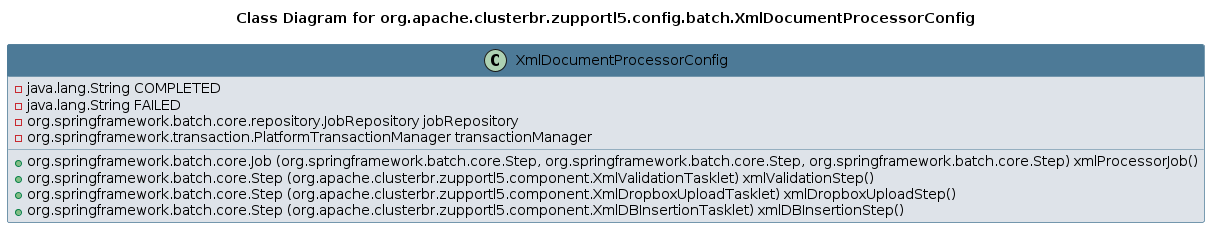

The diagram above was rendered by PlantUML. Its source (embedded in the PNG):
@startuml 
skinparam class { 
 BackgroundColor #DEE3E9 
 ArrowColor #4D7A97 
 BorderColor #4D7A97 
}
left to right direction 
title Class Diagram for org.apache.clusterbr.zupportl5.config.batch.XmlDocumentProcessorConfig
skinparam titleBackgroundColor White
skinparam classHeaderBackgroundColor #4D7A97 
skinparam stereotypeCBackgroundColor #F8981D 

class XmlDocumentProcessorConfig {
 - java.lang.String COMPLETED
 - java.lang.String FAILED
 - org.springframework.batch.core.repository.JobRepository jobRepository
 - org.springframework.transaction.PlatformTransactionManager transactionManager
 + org.springframework.batch.core.Job (org.springframework.batch.core.Step, org.springframework.batch.core.Step, org.springframework.batch.core.Step) xmlProcessorJob()
 + org.springframework.batch.core.Step (org.apache.clusterbr.zupportl5.component.XmlValidationTasklet) xmlValidationStep()
 + org.springframework.batch.core.Step (org.apache.clusterbr.zupportl5.component.XmlDropboxUploadTasklet) xmlDropboxUploadStep()
 + org.springframework.batch.core.Step (org.apache.clusterbr.zupportl5.component.XmlDBInsertionTasklet) xmlDBInsertionStep()
}
@enduml